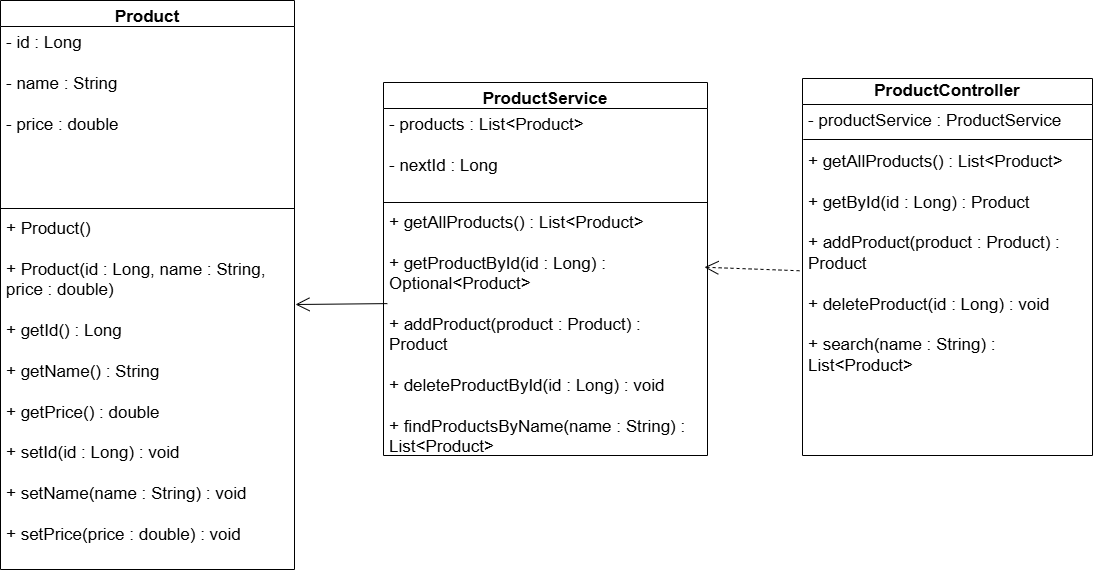

The diagram above was exported from draw.io. Its source (the exported page's mxGraphModel, read from the mxfile embedded in the PNG):
<mxGraphModel dx="1241" dy="848" grid="0" gridSize="10" guides="1" tooltips="1" connect="1" arrows="1" fold="1" page="1" pageScale="1" pageWidth="1169" pageHeight="827" background="light-dark(#ffffff, #121212)" math="0" shadow="0">
  <root>
    <mxCell id="0" />
    <mxCell id="1" parent="0" />
    <mxCell id="iL1nwXZBnrknF-8qnEWw-1" parent="1" style="swimlane;fontStyle=1;align=center;verticalAlign=top;childLayout=stackLayout;horizontal=1;startSize=26;horizontalStack=0;resizeParent=1;resizeParentMax=0;resizeLast=0;collapsible=1;marginBottom=0;whiteSpace=wrap;html=1;" value="&lt;font style=&quot;font-size: 17px;&quot;&gt;Product&lt;/font&gt;" vertex="1">
      <mxGeometry height="569" width="294" x="28" y="170" as="geometry">
        <mxRectangle height="30" width="90" x="270" y="200" as="alternateBounds" />
      </mxGeometry>
    </mxCell>
    <mxCell id="iL1nwXZBnrknF-8qnEWw-2" parent="iL1nwXZBnrknF-8qnEWw-1" style="text;strokeColor=none;fillColor=none;align=left;verticalAlign=top;spacingLeft=4;spacingRight=4;overflow=hidden;rotatable=0;points=[[0,0.5],[1,0.5]];portConstraint=eastwest;whiteSpace=wrap;html=1;" value="&lt;font style=&quot;font-size: 17px;&quot;&gt;- id : Long&lt;/font&gt;&lt;div&gt;&lt;span style=&quot;font-size: 17px;&quot;&gt;&lt;br&gt;&lt;/span&gt;&lt;div&gt;&lt;font style=&quot;font-size: 17px;&quot;&gt;- name : String&lt;/font&gt;&lt;/div&gt;&lt;div&gt;&lt;font style=&quot;font-size: 17px;&quot;&gt;&lt;br&gt;&lt;/font&gt;&lt;/div&gt;&lt;div&gt;&lt;font style=&quot;font-size: 17px;&quot;&gt;- price : double&lt;/font&gt;&lt;/div&gt;&lt;/div&gt;&lt;div&gt;&lt;font style=&quot;font-size: 17px;&quot;&gt;&lt;br&gt;&lt;/font&gt;&lt;/div&gt;&lt;div&gt;&lt;br&gt;&lt;/div&gt;" vertex="1">
      <mxGeometry height="178" width="294" y="26" as="geometry" />
    </mxCell>
    <mxCell id="iL1nwXZBnrknF-8qnEWw-3" parent="iL1nwXZBnrknF-8qnEWw-1" style="line;strokeWidth=1;fillColor=none;align=left;verticalAlign=middle;spacingTop=-1;spacingLeft=3;spacingRight=3;rotatable=0;labelPosition=right;points=[];portConstraint=eastwest;strokeColor=inherit;" value="" vertex="1">
      <mxGeometry height="8" width="294" y="204" as="geometry" />
    </mxCell>
    <mxCell id="iL1nwXZBnrknF-8qnEWw-4" parent="iL1nwXZBnrknF-8qnEWw-1" style="text;strokeColor=none;fillColor=none;align=left;verticalAlign=top;spacingLeft=4;spacingRight=4;overflow=hidden;rotatable=0;points=[[0,0.5],[1,0.5]];portConstraint=eastwest;whiteSpace=wrap;html=1;" value="&lt;font style=&quot;font-size: 17px;&quot;&gt;+ Product()&lt;/font&gt;&lt;div&gt;&lt;font style=&quot;font-size: 17px;&quot;&gt;&lt;br&gt;&lt;/font&gt;&lt;div&gt;&lt;font style=&quot;font-size: 17px;&quot;&gt;+ Product(id : Long, name : String, price : double)&lt;/font&gt;&lt;/div&gt;&lt;div&gt;&lt;font style=&quot;font-size: 17px;&quot;&gt;&lt;br&gt;&lt;/font&gt;&lt;/div&gt;&lt;div&gt;&lt;font style=&quot;font-size: 17px;&quot;&gt;+ getId() : Long&lt;/font&gt;&lt;/div&gt;&lt;div&gt;&lt;font style=&quot;font-size: 17px;&quot;&gt;&lt;br&gt;&lt;/font&gt;&lt;/div&gt;&lt;div&gt;&lt;font style=&quot;font-size: 17px;&quot;&gt;+ getName() : String&lt;/font&gt;&lt;/div&gt;&lt;div&gt;&lt;font style=&quot;font-size: 17px;&quot;&gt;&lt;br&gt;&lt;/font&gt;&lt;/div&gt;&lt;div&gt;&lt;font style=&quot;font-size: 17px;&quot;&gt;+ getPrice() : double&lt;/font&gt;&lt;/div&gt;&lt;/div&gt;&lt;div&gt;&lt;font style=&quot;font-size: 17px;&quot;&gt;&lt;br&gt;&lt;/font&gt;&lt;/div&gt;&lt;div&gt;&lt;font style=&quot;font-size: 17px;&quot;&gt;+ setId(id : Long) : void&lt;/font&gt;&lt;/div&gt;&lt;div&gt;&lt;font style=&quot;font-size: 17px;&quot;&gt;&lt;br&gt;&lt;/font&gt;&lt;/div&gt;&lt;div&gt;&lt;font style=&quot;font-size: 17px;&quot;&gt;+ setName(name : String) : void&lt;/font&gt;&lt;/div&gt;&lt;div&gt;&lt;font style=&quot;font-size: 17px;&quot;&gt;&lt;br&gt;&lt;/font&gt;&lt;/div&gt;&lt;div&gt;&lt;font style=&quot;font-size: 17px;&quot;&gt;+ setPrice(price : double) : void&lt;/font&gt;&lt;/div&gt;&lt;div&gt;&lt;font style=&quot;font-size: 17px;&quot;&gt;&lt;br&gt;&lt;/font&gt;&lt;/div&gt;&lt;div&gt;&lt;font style=&quot;font-size: 17px;&quot;&gt;&lt;br&gt;&lt;/font&gt;&lt;/div&gt;" vertex="1">
      <mxGeometry height="357" width="294" y="212" as="geometry" />
    </mxCell>
    <mxCell id="iL1nwXZBnrknF-8qnEWw-7" parent="1" style="swimlane;fontStyle=1;align=center;verticalAlign=top;childLayout=stackLayout;horizontal=1;startSize=26;horizontalStack=0;resizeParent=1;resizeParentMax=0;resizeLast=0;collapsible=1;marginBottom=0;whiteSpace=wrap;html=1;" value="&lt;font style=&quot;font-size: 17px;&quot;&gt;ProductService&lt;/font&gt;" vertex="1">
      <mxGeometry height="373" width="324" x="411" y="252" as="geometry">
        <mxRectangle height="30" width="90" x="270" y="200" as="alternateBounds" />
      </mxGeometry>
    </mxCell>
    <mxCell id="iL1nwXZBnrknF-8qnEWw-8" parent="iL1nwXZBnrknF-8qnEWw-7" style="text;strokeColor=none;fillColor=none;align=left;verticalAlign=top;spacingLeft=4;spacingRight=4;overflow=hidden;rotatable=0;points=[[0,0.5],[1,0.5]];portConstraint=eastwest;whiteSpace=wrap;html=1;" value="&lt;font style=&quot;font-size: 17px;&quot;&gt;- products : List&amp;lt;Product&amp;gt;&lt;/font&gt;&lt;div&gt;&lt;span style=&quot;font-size: 17px;&quot;&gt;&lt;br&gt;&lt;/span&gt;&lt;div&gt;&lt;font style=&quot;font-size: 17px;&quot;&gt;- nextId : Long&lt;/font&gt;&lt;/div&gt;&lt;/div&gt;" vertex="1">
      <mxGeometry height="90" width="324" y="26" as="geometry" />
    </mxCell>
    <mxCell id="iL1nwXZBnrknF-8qnEWw-9" parent="iL1nwXZBnrknF-8qnEWw-7" style="line;strokeWidth=1;fillColor=none;align=left;verticalAlign=middle;spacingTop=-1;spacingLeft=3;spacingRight=3;rotatable=0;labelPosition=right;points=[];portConstraint=eastwest;strokeColor=inherit;" value="" vertex="1">
      <mxGeometry height="8" width="324" y="116" as="geometry" />
    </mxCell>
    <mxCell id="iL1nwXZBnrknF-8qnEWw-40" edge="1" parent="iL1nwXZBnrknF-8qnEWw-7" source="iL1nwXZBnrknF-8qnEWw-10" style="endArrow=open;endFill=1;endSize=12;html=1;rounded=0;exitX=0.012;exitY=0.39;exitDx=0;exitDy=0;exitPerimeter=0;" value="">
      <mxGeometry relative="1" width="160" as="geometry">
        <mxPoint x="72.25" y="222" as="sourcePoint" />
        <mxPoint x="-88" y="222" as="targetPoint" />
      </mxGeometry>
    </mxCell>
    <mxCell id="iL1nwXZBnrknF-8qnEWw-10" parent="iL1nwXZBnrknF-8qnEWw-7" style="text;strokeColor=none;fillColor=none;align=left;verticalAlign=top;spacingLeft=4;spacingRight=4;overflow=hidden;rotatable=0;points=[[0,0.5],[1,0.5]];portConstraint=eastwest;whiteSpace=wrap;html=1;" value="&lt;font style=&quot;font-size: 17px;&quot;&gt;+ getAllProducts() : List&amp;lt;Product&amp;gt;&lt;/font&gt;&lt;div&gt;&lt;font style=&quot;font-size: 17px;&quot;&gt;&lt;br&gt;&lt;/font&gt;&lt;div&gt;&lt;font style=&quot;font-size: 17px;&quot;&gt;+ getProductById(id : Long) : Optional&amp;lt;Product&amp;gt;&lt;/font&gt;&lt;/div&gt;&lt;div&gt;&lt;font style=&quot;font-size: 17px;&quot;&gt;&lt;br&gt;&lt;/font&gt;&lt;/div&gt;&lt;div&gt;&lt;font style=&quot;font-size: 17px;&quot;&gt;+ addProduct(product : Product) : Product&lt;/font&gt;&lt;/div&gt;&lt;div&gt;&lt;font style=&quot;font-size: 17px;&quot;&gt;&lt;br&gt;&lt;/font&gt;&lt;/div&gt;&lt;div&gt;&lt;font style=&quot;font-size: 17px;&quot;&gt;+ deleteProductById(id : Long) : void&lt;/font&gt;&lt;/div&gt;&lt;div&gt;&lt;font style=&quot;font-size: 17px;&quot;&gt;&lt;br&gt;&lt;/font&gt;&lt;/div&gt;&lt;div&gt;&lt;font style=&quot;font-size: 17px;&quot;&gt;+ findProductsByName(name : String) : List&amp;lt;Product&amp;gt;&lt;/font&gt;&lt;/div&gt;&lt;/div&gt;" vertex="1">
      <mxGeometry height="249" width="324" y="124" as="geometry" />
    </mxCell>
    <mxCell id="iL1nwXZBnrknF-8qnEWw-34" parent="1" style="swimlane;fontStyle=0;childLayout=stackLayout;horizontal=1;startSize=26;fillColor=none;horizontalStack=0;resizeParent=1;resizeParentMax=0;resizeLast=0;collapsible=1;marginBottom=0;whiteSpace=wrap;html=1;" value="&lt;font style=&quot;font-size: 17px;&quot;&gt;&lt;b&gt;ProductController&lt;/b&gt;&lt;/font&gt;" vertex="1">
      <mxGeometry height="377" width="290" x="830" y="248" as="geometry" />
    </mxCell>
    <mxCell id="iL1nwXZBnrknF-8qnEWw-48" edge="1" parent="iL1nwXZBnrknF-8qnEWw-34" style="endArrow=none;html=1;rounded=0;" value="">
      <mxGeometry height="50" relative="1" width="50" as="geometry">
        <mxPoint x="0.7400000000000091" y="61" as="sourcePoint" />
        <mxPoint x="289.26" y="61" as="targetPoint" />
      </mxGeometry>
    </mxCell>
    <mxCell id="iL1nwXZBnrknF-8qnEWw-35" parent="iL1nwXZBnrknF-8qnEWw-34" style="text;strokeColor=none;fillColor=none;align=left;verticalAlign=top;spacingLeft=4;spacingRight=4;overflow=hidden;rotatable=0;points=[[0,0.5],[1,0.5]];portConstraint=eastwest;whiteSpace=wrap;html=1;" value="&lt;font style=&quot;font-size: 17px;&quot;&gt;- productService : ProductService&lt;/font&gt;&lt;div&gt;&lt;font style=&quot;font-size: 17px;&quot;&gt;&lt;br&gt;&lt;/font&gt;&lt;/div&gt;&lt;div&gt;&lt;font style=&quot;font-size: 17px;&quot;&gt;+ getAllProducts() : List&amp;lt;Product&amp;gt;&lt;/font&gt;&lt;/div&gt;&lt;div&gt;&lt;font style=&quot;font-size: 17px;&quot;&gt;&lt;br&gt;&lt;/font&gt;&lt;/div&gt;&lt;div&gt;&lt;font style=&quot;font-size: 17px;&quot;&gt;+ getById(id : Long) : Product&lt;/font&gt;&lt;/div&gt;&lt;div&gt;&lt;font style=&quot;font-size: 17px;&quot;&gt;&lt;br&gt;&lt;/font&gt;&lt;/div&gt;&lt;div&gt;&lt;font style=&quot;font-size: 17px;&quot;&gt;+ addProduct(product : Product) : Product&lt;/font&gt;&lt;/div&gt;&lt;div&gt;&lt;font style=&quot;font-size: 17px;&quot;&gt;&lt;br&gt;&lt;/font&gt;&lt;/div&gt;&lt;div&gt;&lt;font style=&quot;font-size: 17px;&quot;&gt;+ deleteProduct(id : Long) : void&lt;/font&gt;&lt;/div&gt;&lt;div&gt;&lt;font style=&quot;font-size: 17px;&quot;&gt;&lt;br&gt;&lt;/font&gt;&lt;/div&gt;&lt;div&gt;&lt;font style=&quot;font-size: 17px;&quot;&gt;+ search(name : String) : List&amp;lt;Product&amp;gt;&lt;/font&gt;&lt;/div&gt;&lt;div&gt;&lt;br&gt;&lt;div&gt;&lt;br&gt;&lt;div&gt;&lt;br&gt;&lt;/div&gt;&lt;/div&gt;&lt;/div&gt;" vertex="1">
      <mxGeometry height="351" width="290" y="26" as="geometry" />
    </mxCell>
    <mxCell id="iL1nwXZBnrknF-8qnEWw-39" edge="1" parent="1" style="endArrow=open;endFill=1;endSize=12;html=1;rounded=0;exitX=0;exitY=0.5;exitDx=0;exitDy=0;startArrow=none;startFill=0;dashed=1;" value="">
      <mxGeometry relative="1" width="160" x="-0.496" as="geometry">
        <Array as="points" />
        <mxPoint x="827" y="440.25" as="sourcePoint" />
        <mxPoint x="732" y="436.75" as="targetPoint" />
      </mxGeometry>
    </mxCell>
  </root>
</mxGraphModel>